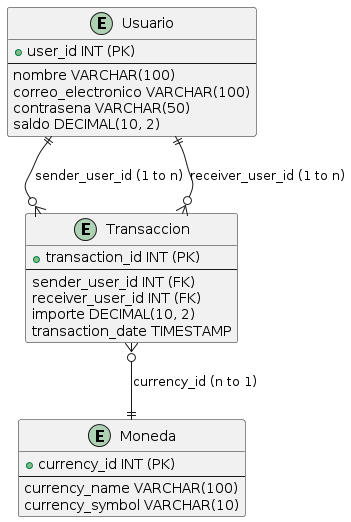

The diagram above was rendered by PlantUML. Its source (embedded in the PNG):
@startuml
entity "Usuario" {
  + user_id INT (PK)
  --
  nombre VARCHAR(100)
  correo_electronico VARCHAR(100)
  contrasena VARCHAR(50)
  saldo DECIMAL(10, 2)
}

entity "Transaccion" {
  + transaction_id INT (PK)
  --
  sender_user_id INT (FK)
  receiver_user_id INT (FK)
  importe DECIMAL(10, 2)
  transaction_date TIMESTAMP
}

entity "Moneda" {
  + currency_id INT (PK)
  --
  currency_name VARCHAR(100)
  currency_symbol VARCHAR(10)
}

Usuario ||--o{ Transaccion : sender_user_id (1 to n)
Usuario ||--o{ Transaccion : receiver_user_id (1 to n)
Transaccion }o--|| Moneda : currency_id (n to 1)
@enduml